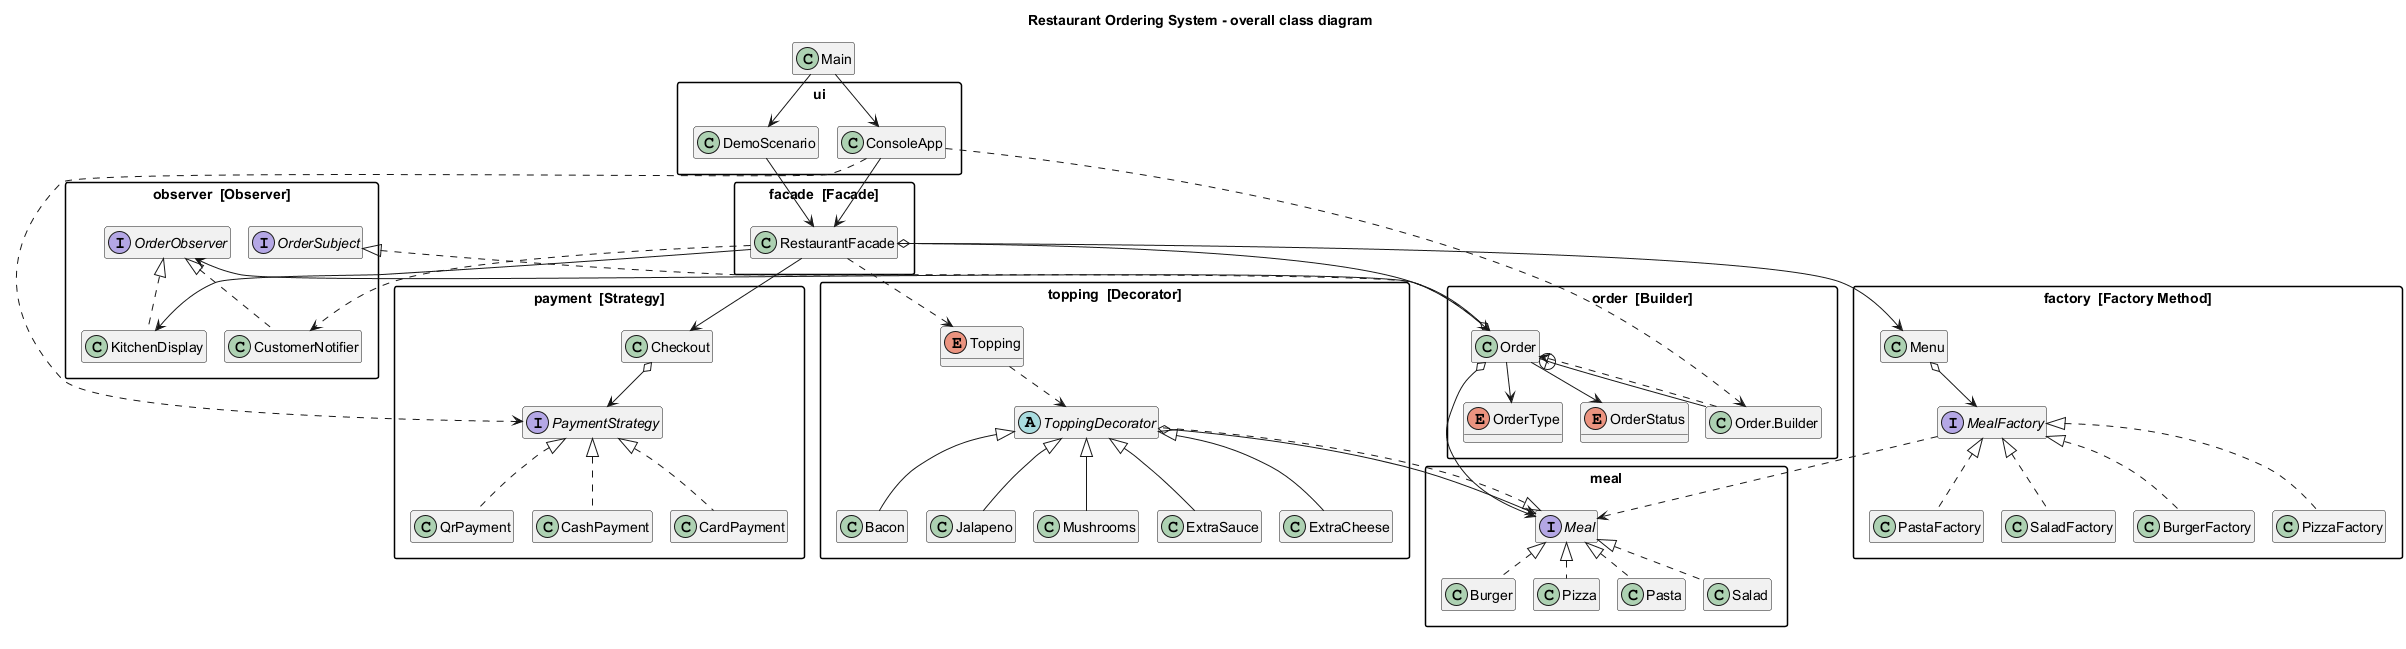

The diagram above was rendered by PlantUML. Its source (embedded in the PNG):
@startuml 00-overview
!pragma layout smetana
title Restaurant Ordering System - overall class diagram
skinparam classAttributeIconSize 0
skinparam shadowing false
skinparam packageStyle rectangle
hide members
show enum fields

class Main

package "ui" {
  class ConsoleApp
  class DemoScenario
}

package "facade  [Facade]" {
  class RestaurantFacade
}

package "factory  [Factory Method]" {
  interface MealFactory
  class Menu
  class BurgerFactory
  class PizzaFactory
  class PastaFactory
  class SaladFactory
}

package "meal" {
  interface Meal
  class Burger
  class Pizza
  class Pasta
  class Salad
}

package "topping  [Decorator]" {
  abstract class ToppingDecorator
  class ExtraCheese
  class Bacon
  class Jalapeno
  class Mushrooms
  class ExtraSauce
  enum Topping
}

package "order  [Builder]" {
  class Order
  class "Order.Builder" as Builder
  enum OrderType
  enum OrderStatus
}

package "observer  [Observer]" {
  interface OrderSubject
  interface OrderObserver
  class KitchenDisplay
  class CustomerNotifier
}

package "payment  [Strategy]" {
  interface PaymentStrategy
  class Checkout
  class CashPayment
  class CardPayment
  class QrPayment
}

Main --> ConsoleApp
Main --> DemoScenario
ConsoleApp --> RestaurantFacade
DemoScenario --> RestaurantFacade
ConsoleApp ..> Builder
ConsoleApp ..> PaymentStrategy

RestaurantFacade --> Menu
RestaurantFacade ..> Topping
RestaurantFacade --> Checkout
RestaurantFacade --> KitchenDisplay
RestaurantFacade ..> CustomerNotifier
RestaurantFacade o--> Order

Menu o--> MealFactory
MealFactory <|.. BurgerFactory
MealFactory <|.. PizzaFactory
MealFactory <|.. PastaFactory
MealFactory <|.. SaladFactory
MealFactory ..> Meal

Meal <|.. Burger
Meal <|.. Pizza
Meal <|.. Pasta
Meal <|.. Salad
Meal <|.. ToppingDecorator
ToppingDecorator o--> Meal
ToppingDecorator <|-- ExtraCheese
ToppingDecorator <|-- Bacon
ToppingDecorator <|-- Jalapeno
ToppingDecorator <|-- Mushrooms
ToppingDecorator <|-- ExtraSauce
Topping ..> ToppingDecorator

Order +-- Builder
Builder ..> Order
Order o--> Meal
Order --> OrderType
Order --> OrderStatus
OrderSubject <|.. Order
Order o--> OrderObserver
OrderObserver <|.. KitchenDisplay
OrderObserver <|.. CustomerNotifier

Checkout o--> PaymentStrategy
PaymentStrategy <|.. CashPayment
PaymentStrategy <|.. CardPayment
PaymentStrategy <|.. QrPayment
@enduml